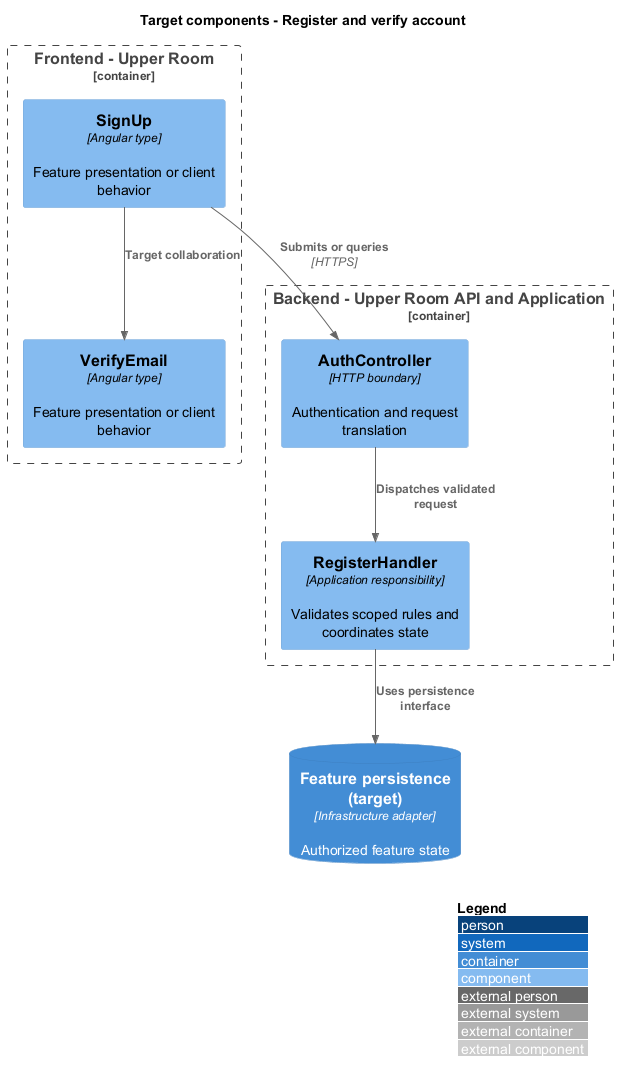

The diagram above was rendered by PlantUML. Its source (embedded in the PNG):
@startuml
!include <C4/C4_Component>
LAYOUT_WITH_LEGEND()
title Target components - Register and verify account
Container_Boundary(browser, "Frontend - Upper Room") {
Component(f0, "SignUp", "Angular type", "Feature presentation or client behavior")
Component(f1, "VerifyEmail", "Angular type", "Feature presentation or client behavior")
}
Container_Boundary(backend, "Backend - Upper Room API and Application") {
Component(boundary, "AuthController", "HTTP boundary", "Authentication and request translation")
Component(logic, "RegisterHandler", "Application responsibility", "Validates scoped rules and coordinates state")
}
ContainerDb(data, "Feature persistence (target)", "Infrastructure adapter", "Authorized feature state")
Rel(f0, boundary, "Submits or queries", "HTTPS")
Rel(boundary, logic, "Dispatches validated request")
Rel(logic, data, "Uses persistence interface")
Rel(f0, f1, "Target collaboration")

@enduml